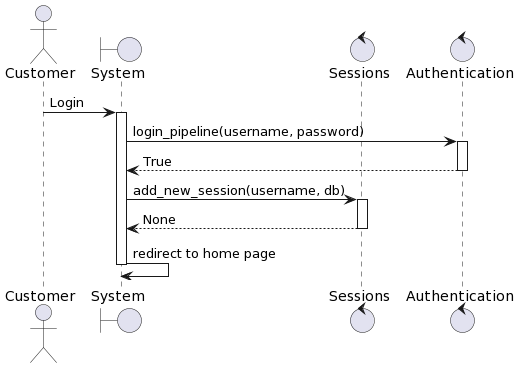

The diagram above was rendered by PlantUML. Its source (embedded in the PNG):
@startuml
actor Customer
boundary "System" as system
control "Sessions" as sessions
control "Authentication" as auth
Customer -> system: Login
activate system
system -> auth: login_pipeline(username, password)
activate auth
auth --> system: True
deactivate auth
system -> sessions: add_new_session(username, db)
activate sessions
sessions --> system: None
deactivate sessions
system -> system: redirect to home page
deactivate system
@enduml